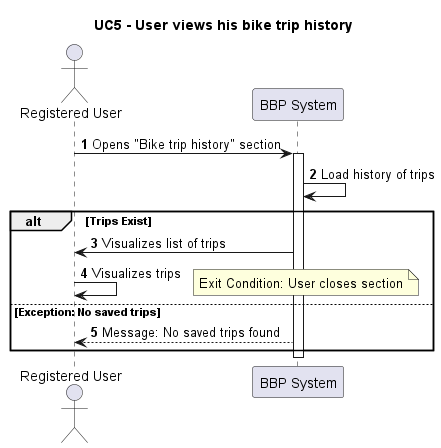

The diagram above was rendered by PlantUML. Its source (embedded in the PNG):
@startuml UC5_ViewHistory
title UC5 - User views his bike trip history
actor "Registered User" as User
participant "BBP System" as System

autonumber
User -> System: Opens "Bike trip history" section
activate System
System -> System: Load history of trips

alt Trips Exist
    System -> User: Visualizes list of trips
    User -> User: Visualizes trips
    note right: Exit Condition: User closes section
else Exception: No saved trips
    System --> User: Message: No saved trips found
end

deactivate System
@enduml